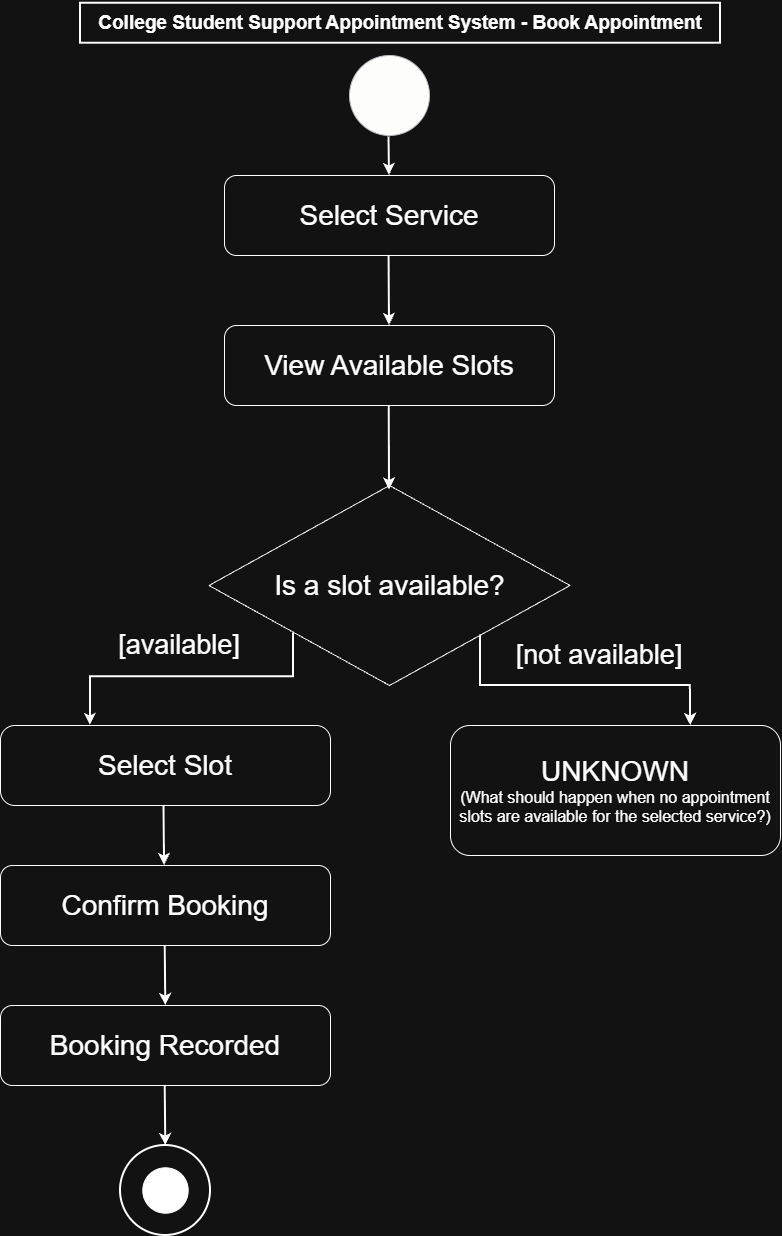

The diagram above was exported from draw.io. Its source (the exported page's mxGraphModel, read from the mxfile embedded in the PNG):
<mxGraphModel dx="2475" dy="2498" grid="1" gridSize="10" guides="1" tooltips="1" connect="0" arrows="1" fold="1" page="1" pageScale="1" pageWidth="827" pageHeight="1169" math="0" shadow="0">
  <root>
    <mxCell id="0" />
    <mxCell id="1" parent="0" />
    <mxCell id="eLCDcslswPKrbAyak2p2-1" parent="1" style="ellipse;whiteSpace=wrap;html=1;shapeInside=1;aspect=fixed;fillColor=light-dark(#f9f7ed, #fdfdfc);fillStyle=auto;strokeColor=#36393d;" value="" vertex="1">
      <mxGeometry height="80" width="80" x="379" y="10" as="geometry" />
    </mxCell>
    <mxCell id="eLCDcslswPKrbAyak2p2-2" parent="1" style="rounded=1;whiteSpace=wrap;html=1;roundedPerimeter=1;" value="&lt;font style=&quot;font-size: 28px;&quot;&gt;Select Service&lt;/font&gt;" vertex="1">
      <mxGeometry height="80" width="330" x="254" y="130" as="geometry" />
    </mxCell>
    <mxCell id="eLCDcslswPKrbAyak2p2-3" parent="1" style="rounded=1;whiteSpace=wrap;html=1;roundedPerimeter=1;" value="&lt;font style=&quot;font-size: 28px;&quot;&gt;View Available Slots&lt;/font&gt;" vertex="1">
      <mxGeometry height="80" width="330" x="254" y="280" as="geometry" />
    </mxCell>
    <mxCell id="eLCDcslswPKrbAyak2p2-5" parent="1" style="rhombus;whiteSpace=wrap;html=1;shapeInside=1;" value="&lt;font style=&quot;font-size: 28px;&quot;&gt;Is a slot available?&lt;/font&gt;" vertex="1">
      <mxGeometry height="200" width="361" x="238.5" y="440" as="geometry" />
    </mxCell>
    <mxCell id="eLCDcslswPKrbAyak2p2-6" parent="1" style="rounded=1;whiteSpace=wrap;html=1;roundedPerimeter=1;arcSize=18;" value="&lt;font style=&quot;font-size: 28px;&quot;&gt;Select Slot&lt;/font&gt;" vertex="1">
      <mxGeometry height="80" width="330" x="30" y="680" as="geometry" />
    </mxCell>
    <mxCell id="eLCDcslswPKrbAyak2p2-7" parent="1" style="rounded=1;whiteSpace=wrap;html=1;roundedPerimeter=1;" value="&lt;font style=&quot;font-size: 28px;&quot;&gt;UNKNOWN&lt;/font&gt;&lt;div&gt;&lt;font style=&quot;font-size: 16px;&quot;&gt;(What should happen when no appointment slots are available for the selected service?)&lt;/font&gt;&lt;/div&gt;" vertex="1">
      <mxGeometry height="130" width="330" x="480" y="680" as="geometry" />
    </mxCell>
    <mxCell id="eLCDcslswPKrbAyak2p2-8" parent="1" style="rounded=1;whiteSpace=wrap;html=1;roundedPerimeter=1;" value="&lt;font style=&quot;font-size: 28px;&quot;&gt;Confirm Booking&lt;/font&gt;" vertex="1">
      <mxGeometry height="80" width="330" x="30" y="820" as="geometry" />
    </mxCell>
    <mxCell id="eLCDcslswPKrbAyak2p2-9" parent="1" style="rounded=1;whiteSpace=wrap;html=1;roundedPerimeter=1;" value="&lt;font style=&quot;font-size: 28px;&quot;&gt;Booking Recorded&lt;/font&gt;" vertex="1">
      <mxGeometry height="80" width="330" x="30" y="960" as="geometry" />
    </mxCell>
    <mxCell id="eLCDcslswPKrbAyak2p2-10" parent="1" style="ellipse;whiteSpace=wrap;html=1;shapeInside=1;aspect=fixed;fillColor=light-dark(#000000,#FFFFFF);" value="" vertex="1">
      <mxGeometry height="45.5" width="45.5" x="172.25" y="1122.25" as="geometry" />
    </mxCell>
    <mxCell id="eLCDcslswPKrbAyak2p2-11" parent="1" style="ellipse;whiteSpace=wrap;html=1;shapeInside=1;aspect=fixed;fillColor=none;strokeWidth=2;" value="" vertex="1">
      <mxGeometry height="90" width="90" x="150" y="1100" as="geometry" />
    </mxCell>
    <mxCell id="eLCDcslswPKrbAyak2p2-12" edge="1" parent="1" style="endArrow=classic;html=1;rounded=0;defaultLabelBackgroundColor=page;labelPadding=0 4;exitX=0.545;exitY=1.019;exitDx=0;exitDy=0;exitPerimeter=0;entryX=0.5;entryY=-0.03;entryDx=0;entryDy=0;strokeWidth=2;" target="eLCDcslswPKrbAyak2p2-2" value="">
      <mxGeometry height="50" relative="1" width="50" as="geometry">
        <mxPoint x="418.5199999999999" y="91.51999999999975" as="sourcePoint" />
        <mxPoint x="419.47801104972353" y="160" as="targetPoint" />
      </mxGeometry>
    </mxCell>
    <mxCell id="eLCDcslswPKrbAyak2p2-13" edge="1" parent="1" style="endArrow=classic;html=1;rounded=0;defaultLabelBackgroundColor=page;labelPadding=0 4;exitX=0.545;exitY=1.019;exitDx=0;exitDy=0;exitPerimeter=0;entryX=0.5;entryY=0.008;entryDx=0;entryDy=0;strokeWidth=2;" target="eLCDcslswPKrbAyak2p2-3" value="">
      <mxGeometry height="50" relative="1" width="50" as="geometry">
        <mxPoint x="418.6" y="210" as="sourcePoint" />
        <mxPoint x="419.40999999999997" y="290" as="targetPoint" />
      </mxGeometry>
    </mxCell>
    <mxCell id="eLCDcslswPKrbAyak2p2-14" edge="1" parent="1" style="endArrow=classic;html=1;rounded=0;defaultLabelBackgroundColor=page;labelPadding=0 4;exitX=0.545;exitY=1.019;exitDx=0;exitDy=0;exitPerimeter=0;entryX=0.5;entryY=0.022;entryDx=0;entryDy=0;strokeWidth=2;entryPerimeter=0;" target="eLCDcslswPKrbAyak2p2-5" value="">
      <mxGeometry height="50" relative="1" width="50" as="geometry">
        <mxPoint x="418.76" y="360.6" as="sourcePoint" />
        <mxPoint x="419.24" y="440.0000000000001" as="targetPoint" />
      </mxGeometry>
    </mxCell>
    <mxCell id="eLCDcslswPKrbAyak2p2-17" edge="1" parent="1" source="eLCDcslswPKrbAyak2p2-5" style="endArrow=classic;html=1;rounded=0;defaultLabelBackgroundColor=page;labelPadding=0 4;exitX=0.234;exitY=0.74;exitDx=0;exitDy=0;exitPerimeter=0;entryX=0.26;entryY=-0.027;entryDx=0;entryDy=0;strokeWidth=2;" target="eLCDcslswPKrbAyak2p2-6" value="">
      <mxGeometry height="50" relative="1" width="50" x="0.0781" as="geometry">
        <Array as="points">
          <mxPoint x="322.97" y="631.34" />
          <mxPoint x="120" y="631.34" />
        </Array>
        <mxPoint x="230" y="610" as="sourcePoint" />
        <mxPoint x="120" y="670" as="targetPoint" />
      </mxGeometry>
    </mxCell>
    <mxCell id="eLCDcslswPKrbAyak2p2-18" edge="1" parent="1" source="eLCDcslswPKrbAyak2p2-5" style="endArrow=classic;html=1;rounded=0;defaultLabelBackgroundColor=page;labelPadding=0 4;exitX=0.752;exitY=0.747;exitDx=0;exitDy=0;exitPerimeter=0;entryX=0.732;entryY=-0.009;entryDx=0;entryDy=0;strokeWidth=2;" target="eLCDcslswPKrbAyak2p2-7" value="">
      <mxGeometry height="50" relative="1" width="50" x="0.1061" as="geometry">
        <Array as="points">
          <mxPoint x="509.97" y="640" />
          <mxPoint x="719.84" y="640" />
        </Array>
        <mxPoint x="690" y="610" as="sourcePoint" />
        <mxPoint x="960" y="600" as="targetPoint" />
      </mxGeometry>
    </mxCell>
    <mxCell id="eLCDcslswPKrbAyak2p2-19" edge="1" parent="1" style="endArrow=classic;html=1;rounded=0;defaultLabelBackgroundColor=page;labelPadding=0 4;entryX=0.497;entryY=-0.038;entryDx=0;entryDy=0;strokeWidth=2;" target="eLCDcslswPKrbAyak2p2-8" value="">
      <mxGeometry height="50" relative="1" width="50" as="geometry">
        <mxPoint x="193.5" y="760" as="sourcePoint" />
        <mxPoint x="193.5" y="860" as="targetPoint" />
      </mxGeometry>
    </mxCell>
    <mxCell id="eLCDcslswPKrbAyak2p2-20" edge="1" parent="1" style="endArrow=classic;html=1;rounded=0;defaultLabelBackgroundColor=page;labelPadding=0 4;entryX=0.497;entryY=-0.038;entryDx=0;entryDy=0;strokeWidth=2;" value="">
      <mxGeometry height="50" relative="1" width="50" as="geometry">
        <mxPoint x="194.75" y="900" as="sourcePoint" />
        <mxPoint x="195.25" y="960" as="targetPoint" />
      </mxGeometry>
    </mxCell>
    <mxCell id="eLCDcslswPKrbAyak2p2-21" edge="1" parent="1" style="endArrow=classic;html=1;rounded=0;defaultLabelBackgroundColor=page;labelPadding=0 4;entryX=0.497;entryY=-0.038;entryDx=0;entryDy=0;strokeWidth=2;" value="">
      <mxGeometry height="50" relative="1" width="50" as="geometry">
        <mxPoint x="194.75" y="1040" as="sourcePoint" />
        <mxPoint x="195.25" y="1100" as="targetPoint" />
      </mxGeometry>
    </mxCell>
    <mxCell id="eLCDcslswPKrbAyak2p2-22" parent="1" style="text;html=1;whiteSpace=wrap;strokeColor=none;fillColor=none;align=center;verticalAlign=middle;rounded=0;" value="&lt;font style=&quot;font-size: 27px;&quot;&gt;[&lt;font style=&quot;&quot;&gt;available&lt;/font&gt;]&lt;/font&gt;" vertex="1">
      <mxGeometry height="40" width="137.75" x="140" y="580" as="geometry" />
    </mxCell>
    <mxCell id="eLCDcslswPKrbAyak2p2-23" parent="1" style="text;html=1;whiteSpace=wrap;strokeColor=none;fillColor=none;align=center;verticalAlign=middle;rounded=0;" value="&lt;font style=&quot;font-size: 27px;&quot;&gt;[not&amp;nbsp;&lt;font style=&quot;&quot;&gt;available&lt;/font&gt;]&lt;/font&gt;" vertex="1">
      <mxGeometry height="40" width="137.75" x="560" y="590" as="geometry" />
    </mxCell>
    <mxCell id="eLCDcslswPKrbAyak2p2-24" parent="1" style="text;html=1;whiteSpace=wrap;strokeColor=none;fillColor=none;align=center;verticalAlign=middle;rounded=0;" value="&lt;b&gt;&lt;font style=&quot;font-size: 19px;&quot;&gt;College Student Support Appointment System - Book Appointment&lt;/font&gt;&lt;/b&gt;" vertex="1">
      <mxGeometry height="45.5" width="620" x="120" y="-45" as="geometry" />
    </mxCell>
    <mxCell id="eLCDcslswPKrbAyak2p2-25" parent="1" style="rounded=0;whiteSpace=wrap;html=1;fillColor=none;strokeWidth=2;" value="" vertex="1">
      <mxGeometry height="40" width="640" x="110" y="-42.25" as="geometry" />
    </mxCell>
  </root>
</mxGraphModel>